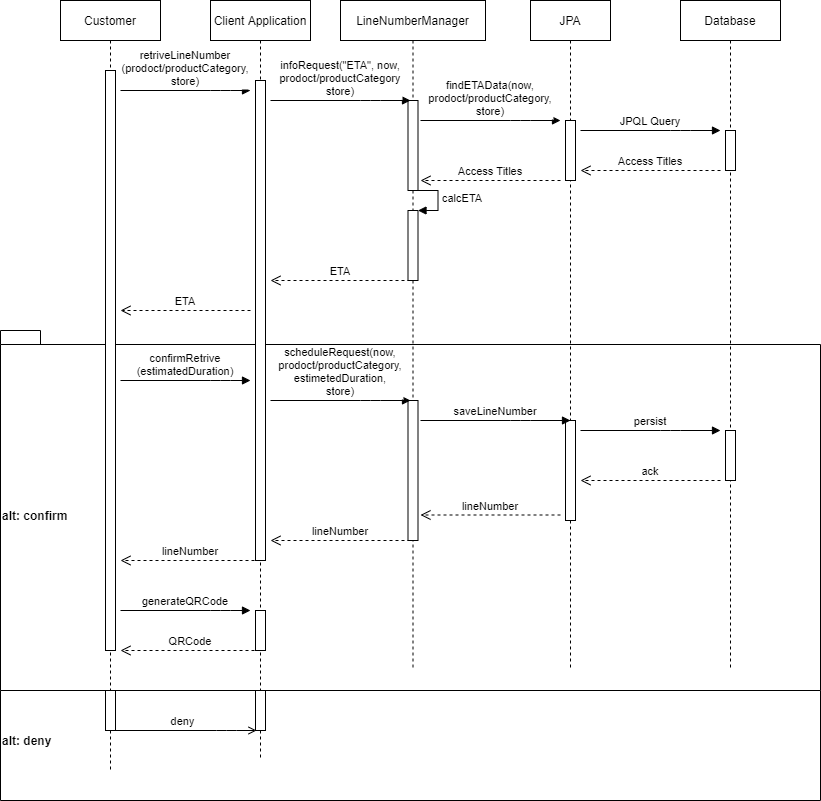

The diagram above was exported from draw.io. Its source (the exported page's mxGraphModel, read from the mxfile embedded in the PNG):
<mxGraphModel dx="1038" dy="647" grid="1" gridSize="10" guides="1" tooltips="1" connect="1" arrows="1" fold="1" page="1" pageScale="1" pageWidth="827" pageHeight="1169" math="0" shadow="0">
  <root>
    <mxCell id="0" />
    <mxCell id="1" parent="0" />
    <mxCell id="Jyo3S1iWp4hEWZgo_am9-55" value="alt: deny" style="shape=folder;fontStyle=1;spacingTop=10;tabWidth=40;tabHeight=14;tabPosition=left;html=1;align=left;verticalAlign=middle;" parent="1" vertex="1">
      <mxGeometry x="4" y="750" width="820" height="130" as="geometry" />
    </mxCell>
    <mxCell id="Jyo3S1iWp4hEWZgo_am9-51" value="alt: confirm" style="shape=folder;fontStyle=1;spacingTop=10;tabWidth=40;tabHeight=14;tabPosition=left;html=1;align=left;verticalAlign=middle;" parent="1" vertex="1">
      <mxGeometry x="4" y="410" width="820" height="360" as="geometry" />
    </mxCell>
    <mxCell id="3nuBFxr9cyL0pnOWT2aG-1" value="Customer" style="shape=umlLifeline;perimeter=lifelinePerimeter;container=1;collapsible=0;recursiveResize=0;rounded=0;shadow=0;strokeWidth=1;" parent="1" vertex="1">
      <mxGeometry x="64" y="80" width="100" height="770" as="geometry" />
    </mxCell>
    <mxCell id="3nuBFxr9cyL0pnOWT2aG-2" value="" style="points=[];perimeter=orthogonalPerimeter;rounded=0;shadow=0;strokeWidth=1;" parent="3nuBFxr9cyL0pnOWT2aG-1" vertex="1">
      <mxGeometry x="45" y="70" width="10" height="580" as="geometry" />
    </mxCell>
    <mxCell id="Jyo3S1iWp4hEWZgo_am9-56" value="" style="points=[];perimeter=orthogonalPerimeter;rounded=0;shadow=0;strokeWidth=1;" parent="3nuBFxr9cyL0pnOWT2aG-1" vertex="1">
      <mxGeometry x="45" y="690" width="10" height="40" as="geometry" />
    </mxCell>
    <mxCell id="3nuBFxr9cyL0pnOWT2aG-5" value="Client Application" style="shape=umlLifeline;perimeter=lifelinePerimeter;container=1;collapsible=0;recursiveResize=0;rounded=0;shadow=0;strokeWidth=1;" parent="1" vertex="1">
      <mxGeometry x="214" y="80" width="100" height="760" as="geometry" />
    </mxCell>
    <mxCell id="3nuBFxr9cyL0pnOWT2aG-6" value="" style="points=[];perimeter=orthogonalPerimeter;rounded=0;shadow=0;strokeWidth=1;" parent="3nuBFxr9cyL0pnOWT2aG-5" vertex="1">
      <mxGeometry x="45" y="80" width="10" height="480" as="geometry" />
    </mxCell>
    <mxCell id="Jyo3S1iWp4hEWZgo_am9-53" value="" style="points=[];perimeter=orthogonalPerimeter;rounded=0;shadow=0;strokeWidth=1;" parent="3nuBFxr9cyL0pnOWT2aG-5" vertex="1">
      <mxGeometry x="45" y="610" width="10" height="40" as="geometry" />
    </mxCell>
    <mxCell id="Jyo3S1iWp4hEWZgo_am9-58" value="" style="points=[];perimeter=orthogonalPerimeter;rounded=0;shadow=0;strokeWidth=1;" parent="3nuBFxr9cyL0pnOWT2aG-5" vertex="1">
      <mxGeometry x="45" y="690" width="10" height="40" as="geometry" />
    </mxCell>
    <mxCell id="3nuBFxr9cyL0pnOWT2aG-8" value="retriveLineNumber&#10;(prodoct/productCategory,&#10;store)" style="verticalAlign=bottom;endArrow=block;shadow=0;strokeWidth=1;" parent="1" edge="1">
      <mxGeometry relative="1" as="geometry">
        <mxPoint x="124" y="170" as="sourcePoint" />
        <mxPoint x="254" y="170" as="targetPoint" />
        <Array as="points">
          <mxPoint x="224" y="170" />
        </Array>
      </mxGeometry>
    </mxCell>
    <mxCell id="Jyo3S1iWp4hEWZgo_am9-5" value="LineNumberManager" style="shape=umlLifeline;perimeter=lifelinePerimeter;container=1;collapsible=0;recursiveResize=0;rounded=0;shadow=0;strokeWidth=1;" parent="1" vertex="1">
      <mxGeometry x="344" y="80" width="145" height="670" as="geometry" />
    </mxCell>
    <mxCell id="Jyo3S1iWp4hEWZgo_am9-13" value="" style="points=[];perimeter=orthogonalPerimeter;rounded=0;shadow=0;strokeWidth=1;" parent="Jyo3S1iWp4hEWZgo_am9-5" vertex="1">
      <mxGeometry x="67.5" y="100" width="10" height="90" as="geometry" />
    </mxCell>
    <mxCell id="Jyo3S1iWp4hEWZgo_am9-38" value="" style="html=1;points=[];perimeter=orthogonalPerimeter;" parent="Jyo3S1iWp4hEWZgo_am9-5" vertex="1">
      <mxGeometry x="67.5" y="210" width="10" height="70" as="geometry" />
    </mxCell>
    <mxCell id="Jyo3S1iWp4hEWZgo_am9-39" value="calcETA" style="edgeStyle=orthogonalEdgeStyle;html=1;align=left;spacingLeft=2;endArrow=block;rounded=0;entryX=1;entryY=0;" parent="Jyo3S1iWp4hEWZgo_am9-5" target="Jyo3S1iWp4hEWZgo_am9-38" edge="1">
      <mxGeometry relative="1" as="geometry">
        <mxPoint x="72.5" y="190" as="sourcePoint" />
        <Array as="points">
          <mxPoint x="97.5" y="190" />
        </Array>
      </mxGeometry>
    </mxCell>
    <mxCell id="Jyo3S1iWp4hEWZgo_am9-42" value="" style="html=1;points=[];perimeter=orthogonalPerimeter;" parent="Jyo3S1iWp4hEWZgo_am9-5" vertex="1">
      <mxGeometry x="67.5" y="400" width="10" height="140" as="geometry" />
    </mxCell>
    <mxCell id="Jyo3S1iWp4hEWZgo_am9-6" value="JPA" style="shape=umlLifeline;perimeter=lifelinePerimeter;container=1;collapsible=0;recursiveResize=0;rounded=0;shadow=0;strokeWidth=1;" parent="1" vertex="1">
      <mxGeometry x="534" y="80" width="80" height="670" as="geometry" />
    </mxCell>
    <mxCell id="Jyo3S1iWp4hEWZgo_am9-29" value="" style="points=[];perimeter=orthogonalPerimeter;rounded=0;shadow=0;strokeWidth=1;" parent="Jyo3S1iWp4hEWZgo_am9-6" vertex="1">
      <mxGeometry x="35" y="120" width="10" height="60" as="geometry" />
    </mxCell>
    <mxCell id="Jyo3S1iWp4hEWZgo_am9-44" value="" style="points=[];perimeter=orthogonalPerimeter;rounded=0;shadow=0;strokeWidth=1;" parent="Jyo3S1iWp4hEWZgo_am9-6" vertex="1">
      <mxGeometry x="35" y="420" width="10" height="100" as="geometry" />
    </mxCell>
    <mxCell id="Jyo3S1iWp4hEWZgo_am9-7" value="Database" style="shape=umlLifeline;perimeter=lifelinePerimeter;container=1;collapsible=0;recursiveResize=0;rounded=0;shadow=0;strokeWidth=1;" parent="1" vertex="1">
      <mxGeometry x="684" y="80" width="100" height="670" as="geometry" />
    </mxCell>
    <mxCell id="Jyo3S1iWp4hEWZgo_am9-31" value="" style="points=[];perimeter=orthogonalPerimeter;rounded=0;shadow=0;strokeWidth=1;" parent="Jyo3S1iWp4hEWZgo_am9-7" vertex="1">
      <mxGeometry x="45" y="130" width="10" height="40" as="geometry" />
    </mxCell>
    <mxCell id="Jyo3S1iWp4hEWZgo_am9-46" value="" style="points=[];perimeter=orthogonalPerimeter;rounded=0;shadow=0;strokeWidth=1;" parent="Jyo3S1iWp4hEWZgo_am9-7" vertex="1">
      <mxGeometry x="45" y="430" width="10" height="50" as="geometry" />
    </mxCell>
    <mxCell id="Jyo3S1iWp4hEWZgo_am9-8" value="infoRequest(&quot;ETA&quot;, now,&#10;prodoct/productCategory&#10;store)" style="verticalAlign=bottom;endArrow=block;shadow=0;strokeWidth=1;" parent="1" edge="1">
      <mxGeometry relative="1" as="geometry">
        <mxPoint x="274" y="180" as="sourcePoint" />
        <mxPoint x="414" y="180" as="targetPoint" />
        <Array as="points">
          <mxPoint x="374" y="180" />
        </Array>
      </mxGeometry>
    </mxCell>
    <mxCell id="Jyo3S1iWp4hEWZgo_am9-20" value="ETA" style="verticalAlign=bottom;endArrow=open;dashed=1;endSize=8;shadow=0;strokeWidth=1;" parent="1" edge="1">
      <mxGeometry relative="1" as="geometry">
        <mxPoint x="274" y="360" as="targetPoint" />
        <mxPoint x="414" y="360" as="sourcePoint" />
      </mxGeometry>
    </mxCell>
    <mxCell id="Jyo3S1iWp4hEWZgo_am9-21" value="ETA" style="verticalAlign=bottom;endArrow=open;dashed=1;endSize=8;shadow=0;strokeWidth=1;" parent="1" edge="1">
      <mxGeometry relative="1" as="geometry">
        <mxPoint x="124" y="390" as="targetPoint" />
        <mxPoint x="254" y="390" as="sourcePoint" />
      </mxGeometry>
    </mxCell>
    <mxCell id="Jyo3S1iWp4hEWZgo_am9-27" value="confirmRetrive&#10;(estimatedDuration)" style="verticalAlign=bottom;endArrow=block;shadow=0;strokeWidth=1;" parent="1" edge="1">
      <mxGeometry relative="1" as="geometry">
        <mxPoint x="124" y="460" as="sourcePoint" />
        <mxPoint x="254" y="460" as="targetPoint" />
        <Array as="points">
          <mxPoint x="224" y="460" />
        </Array>
      </mxGeometry>
    </mxCell>
    <mxCell id="Jyo3S1iWp4hEWZgo_am9-28" value="findETAData(now,&#10;prodoct/productCategory,&#10;store)" style="verticalAlign=bottom;endArrow=block;shadow=0;strokeWidth=1;" parent="1" edge="1">
      <mxGeometry relative="1" as="geometry">
        <mxPoint x="424" y="200" as="sourcePoint" />
        <mxPoint x="564" y="200" as="targetPoint" />
        <Array as="points">
          <mxPoint x="524" y="200" />
        </Array>
      </mxGeometry>
    </mxCell>
    <mxCell id="Jyo3S1iWp4hEWZgo_am9-30" value="JPQL Query" style="verticalAlign=bottom;endArrow=block;shadow=0;strokeWidth=1;" parent="1" edge="1">
      <mxGeometry relative="1" as="geometry">
        <mxPoint x="584" y="210" as="sourcePoint" />
        <mxPoint x="724" y="210" as="targetPoint" />
        <Array as="points">
          <mxPoint x="684" y="210" />
        </Array>
      </mxGeometry>
    </mxCell>
    <mxCell id="Jyo3S1iWp4hEWZgo_am9-36" value="Access Titles" style="verticalAlign=bottom;endArrow=open;dashed=1;endSize=8;shadow=0;strokeWidth=1;" parent="1" edge="1">
      <mxGeometry relative="1" as="geometry">
        <mxPoint x="584" y="250" as="targetPoint" />
        <mxPoint x="724" y="250" as="sourcePoint" />
        <mxPoint as="offset" />
      </mxGeometry>
    </mxCell>
    <mxCell id="Jyo3S1iWp4hEWZgo_am9-37" value="Access Titles" style="verticalAlign=bottom;endArrow=open;dashed=1;endSize=8;shadow=0;strokeWidth=1;" parent="1" edge="1">
      <mxGeometry relative="1" as="geometry">
        <mxPoint x="424" y="260" as="targetPoint" />
        <mxPoint x="564" y="260" as="sourcePoint" />
        <mxPoint as="offset" />
      </mxGeometry>
    </mxCell>
    <mxCell id="Jyo3S1iWp4hEWZgo_am9-41" value="scheduleRequest(now,&#10;prodoct/productCategory,&#10;estimetedDuration,&#10;store)" style="verticalAlign=bottom;endArrow=block;shadow=0;strokeWidth=1;" parent="1" edge="1">
      <mxGeometry relative="1" as="geometry">
        <mxPoint x="274" y="480" as="sourcePoint" />
        <mxPoint x="414" y="480" as="targetPoint" />
        <Array as="points">
          <mxPoint x="374" y="480" />
        </Array>
      </mxGeometry>
    </mxCell>
    <mxCell id="Jyo3S1iWp4hEWZgo_am9-43" value="saveLineNumber" style="verticalAlign=bottom;endArrow=block;shadow=0;strokeWidth=1;entryX=0.5;entryY=0;entryDx=0;entryDy=0;entryPerimeter=0;" parent="1" target="Jyo3S1iWp4hEWZgo_am9-44" edge="1">
      <mxGeometry relative="1" as="geometry">
        <mxPoint x="424" y="500" as="sourcePoint" />
        <mxPoint x="564" y="500" as="targetPoint" />
        <Array as="points">
          <mxPoint x="524" y="500" />
        </Array>
      </mxGeometry>
    </mxCell>
    <mxCell id="Jyo3S1iWp4hEWZgo_am9-45" value="persist" style="verticalAlign=bottom;endArrow=block;shadow=0;strokeWidth=1;entryX=0.5;entryY=0;entryDx=0;entryDy=0;entryPerimeter=0;" parent="1" edge="1">
      <mxGeometry relative="1" as="geometry">
        <mxPoint x="584" y="510" as="sourcePoint" />
        <mxPoint x="724" y="510" as="targetPoint" />
        <Array as="points">
          <mxPoint x="674" y="510" />
        </Array>
      </mxGeometry>
    </mxCell>
    <mxCell id="Jyo3S1iWp4hEWZgo_am9-47" value="ack" style="verticalAlign=bottom;endArrow=open;dashed=1;endSize=8;shadow=0;strokeWidth=1;" parent="1" edge="1">
      <mxGeometry relative="1" as="geometry">
        <mxPoint x="584" y="560" as="targetPoint" />
        <mxPoint x="724" y="560" as="sourcePoint" />
      </mxGeometry>
    </mxCell>
    <mxCell id="Jyo3S1iWp4hEWZgo_am9-48" value="lineNumber" style="verticalAlign=bottom;endArrow=open;dashed=1;endSize=8;shadow=0;strokeWidth=1;" parent="1" edge="1">
      <mxGeometry relative="1" as="geometry">
        <mxPoint x="424" y="594.5" as="targetPoint" />
        <mxPoint x="564" y="594.5" as="sourcePoint" />
      </mxGeometry>
    </mxCell>
    <mxCell id="Jyo3S1iWp4hEWZgo_am9-49" value="lineNumber" style="verticalAlign=bottom;endArrow=open;dashed=1;endSize=8;shadow=0;strokeWidth=1;" parent="1" edge="1">
      <mxGeometry relative="1" as="geometry">
        <mxPoint x="274" y="620" as="targetPoint" />
        <mxPoint x="414" y="620" as="sourcePoint" />
      </mxGeometry>
    </mxCell>
    <mxCell id="Jyo3S1iWp4hEWZgo_am9-50" value="lineNumber" style="verticalAlign=bottom;endArrow=open;dashed=1;endSize=8;shadow=0;strokeWidth=1;" parent="1" edge="1">
      <mxGeometry relative="1" as="geometry">
        <mxPoint x="124" y="640" as="targetPoint" />
        <mxPoint x="264" y="640" as="sourcePoint" />
      </mxGeometry>
    </mxCell>
    <mxCell id="Jyo3S1iWp4hEWZgo_am9-52" value="generateQRCode" style="verticalAlign=bottom;endArrow=block;shadow=0;strokeWidth=1;" parent="1" edge="1">
      <mxGeometry relative="1" as="geometry">
        <mxPoint x="124" y="690" as="sourcePoint" />
        <mxPoint x="254" y="690" as="targetPoint" />
        <Array as="points">
          <mxPoint x="224" y="690" />
        </Array>
      </mxGeometry>
    </mxCell>
    <mxCell id="Jyo3S1iWp4hEWZgo_am9-54" value="QRCode" style="verticalAlign=bottom;endArrow=open;dashed=1;endSize=8;shadow=0;strokeWidth=1;" parent="1" edge="1">
      <mxGeometry relative="1" as="geometry">
        <mxPoint x="124" y="730" as="targetPoint" />
        <mxPoint x="264" y="730" as="sourcePoint" />
      </mxGeometry>
    </mxCell>
    <mxCell id="Jyo3S1iWp4hEWZgo_am9-57" value="deny" style="verticalAlign=bottom;endArrow=open;shadow=0;strokeWidth=1;endFill=0;" parent="1" source="3nuBFxr9cyL0pnOWT2aG-1" edge="1">
      <mxGeometry relative="1" as="geometry">
        <mxPoint x="130" y="810" as="sourcePoint" />
        <mxPoint x="260" y="810" as="targetPoint" />
        <Array as="points">
          <mxPoint x="230" y="810" />
        </Array>
      </mxGeometry>
    </mxCell>
  </root>
</mxGraphModel>